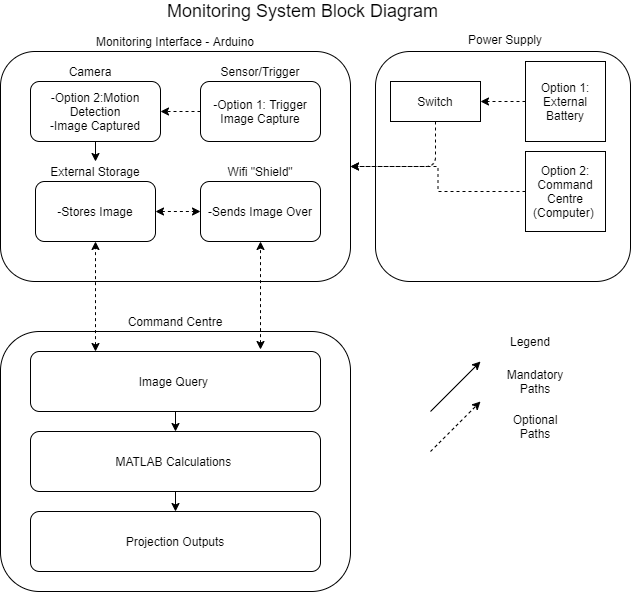

The diagram above was exported from draw.io. Its source (the exported page's mxGraphModel, read from the mxfile embedded in the PNG):
<mxGraphModel dx="1038" dy="548" grid="1" gridSize="10" guides="1" tooltips="1" connect="1" arrows="1" fold="1" page="1" pageScale="1" pageWidth="850" pageHeight="1100" math="0" shadow="0">
  <root>
    <mxCell id="0" />
    <mxCell id="1" parent="0" />
    <mxCell id="YJmGhDP3MeVRQjCrq86r-30" value="" style="rounded=1;whiteSpace=wrap;html=1;fillColor=#ffffff;" parent="1" vertex="1">
      <mxGeometry x="515" y="90" width="255" height="230" as="geometry" />
    </mxCell>
    <mxCell id="YJmGhDP3MeVRQjCrq86r-3" value="" style="rounded=1;whiteSpace=wrap;html=1;" parent="1" vertex="1">
      <mxGeometry x="140" y="90" width="350" height="230" as="geometry" />
    </mxCell>
    <mxCell id="YJmGhDP3MeVRQjCrq86r-1" value="-Option 2:Motion Detection&lt;br&gt;-Image Captured" style="rounded=1;whiteSpace=wrap;html=1;" parent="1" vertex="1">
      <mxGeometry x="170" y="120" width="130" height="60" as="geometry" />
    </mxCell>
    <mxCell id="YJmGhDP3MeVRQjCrq86r-2" value="-Stores Image" style="rounded=1;whiteSpace=wrap;html=1;" parent="1" vertex="1">
      <mxGeometry x="175" y="220" width="120" height="60" as="geometry" />
    </mxCell>
    <mxCell id="YJmGhDP3MeVRQjCrq86r-4" value="-Sends Image Over" style="rounded=1;whiteSpace=wrap;html=1;" parent="1" vertex="1">
      <mxGeometry x="340" y="220" width="120" height="60" as="geometry" />
    </mxCell>
    <mxCell id="YJmGhDP3MeVRQjCrq86r-5" value="Camera" style="text;html=1;strokeColor=none;fillColor=none;align=center;verticalAlign=middle;whiteSpace=wrap;rounded=0;" parent="1" vertex="1">
      <mxGeometry x="210" y="100" width="40" height="20" as="geometry" />
    </mxCell>
    <mxCell id="YJmGhDP3MeVRQjCrq86r-6" value="Wifi &quot;Shield&quot;" style="text;html=1;strokeColor=none;fillColor=none;align=center;verticalAlign=middle;whiteSpace=wrap;rounded=0;" parent="1" vertex="1">
      <mxGeometry x="340" y="200" width="120" height="20" as="geometry" />
    </mxCell>
    <mxCell id="YJmGhDP3MeVRQjCrq86r-7" value="External Storage" style="text;html=1;align=center;verticalAlign=middle;whiteSpace=wrap;rounded=0;" parent="1" vertex="1">
      <mxGeometry x="180" y="200" width="110" height="20" as="geometry" />
    </mxCell>
    <mxCell id="YJmGhDP3MeVRQjCrq86r-9" value="" style="endArrow=classic;html=1;exitX=0.5;exitY=1;exitDx=0;exitDy=0;entryX=0.5;entryY=0;entryDx=0;entryDy=0;" parent="1" source="YJmGhDP3MeVRQjCrq86r-1" target="YJmGhDP3MeVRQjCrq86r-7" edge="1">
      <mxGeometry width="50" height="50" relative="1" as="geometry">
        <mxPoint x="400" y="400" as="sourcePoint" />
        <mxPoint x="450" y="350" as="targetPoint" />
      </mxGeometry>
    </mxCell>
    <mxCell id="YJmGhDP3MeVRQjCrq86r-11" value="Monitoring Interface - Arduino" style="text;html=1;strokeColor=none;fillColor=none;align=center;verticalAlign=middle;whiteSpace=wrap;rounded=0;" parent="1" vertex="1">
      <mxGeometry x="140" y="70" width="350" height="20" as="geometry" />
    </mxCell>
    <mxCell id="YJmGhDP3MeVRQjCrq86r-12" value="" style="rounded=1;whiteSpace=wrap;html=1;fillColor=#ffffff;" parent="1" vertex="1">
      <mxGeometry x="140" y="370" width="350" height="260" as="geometry" />
    </mxCell>
    <mxCell id="YJmGhDP3MeVRQjCrq86r-13" value="Command Centre" style="text;html=1;strokeColor=none;fillColor=none;align=center;verticalAlign=middle;whiteSpace=wrap;rounded=0;" parent="1" vertex="1">
      <mxGeometry x="140" y="350" width="350" height="20" as="geometry" />
    </mxCell>
    <mxCell id="YJmGhDP3MeVRQjCrq86r-16" value="Image Query&amp;nbsp;" style="rounded=1;whiteSpace=wrap;html=1;" parent="1" vertex="1">
      <mxGeometry x="170" y="390" width="290" height="60" as="geometry" />
    </mxCell>
    <mxCell id="YJmGhDP3MeVRQjCrq86r-17" value="-Option 1: Trigger Image Capture" style="rounded=1;whiteSpace=wrap;html=1;fillColor=#ffffff;" parent="1" vertex="1">
      <mxGeometry x="340" y="120" width="120" height="60" as="geometry" />
    </mxCell>
    <mxCell id="YJmGhDP3MeVRQjCrq86r-18" value="Sensor/Trigger" style="text;html=1;strokeColor=none;fillColor=none;align=center;verticalAlign=middle;whiteSpace=wrap;rounded=0;" parent="1" vertex="1">
      <mxGeometry x="340" y="100" width="120" height="20" as="geometry" />
    </mxCell>
    <mxCell id="YJmGhDP3MeVRQjCrq86r-20" value="" style="endArrow=classic;html=1;exitX=0;exitY=0.5;exitDx=0;exitDy=0;entryX=1;entryY=0.5;entryDx=0;entryDy=0;dashed=1;" parent="1" source="YJmGhDP3MeVRQjCrq86r-17" target="YJmGhDP3MeVRQjCrq86r-1" edge="1">
      <mxGeometry width="50" height="50" relative="1" as="geometry">
        <mxPoint x="400" y="390" as="sourcePoint" />
        <mxPoint x="450" y="340" as="targetPoint" />
      </mxGeometry>
    </mxCell>
    <mxCell id="YJmGhDP3MeVRQjCrq86r-21" value="Option 1: External Battery" style="whiteSpace=wrap;html=1;aspect=fixed;fillColor=#ffffff;" parent="1" vertex="1">
      <mxGeometry x="665" y="100" width="80" height="80" as="geometry" />
    </mxCell>
    <mxCell id="YJmGhDP3MeVRQjCrq86r-22" value="Power Supply" style="text;html=1;strokeColor=none;fillColor=none;align=center;verticalAlign=middle;whiteSpace=wrap;rounded=0;" parent="1" vertex="1">
      <mxGeometry x="520" y="68" width="250" height="20" as="geometry" />
    </mxCell>
    <mxCell id="YJmGhDP3MeVRQjCrq86r-29" style="edgeStyle=orthogonalEdgeStyle;rounded=0;orthogonalLoop=1;jettySize=auto;html=1;exitX=0;exitY=0.5;exitDx=0;exitDy=0;entryX=1;entryY=0.5;entryDx=0;entryDy=0;dashed=1;" parent="1" source="YJmGhDP3MeVRQjCrq86r-23" target="YJmGhDP3MeVRQjCrq86r-3" edge="1">
      <mxGeometry relative="1" as="geometry" />
    </mxCell>
    <mxCell id="YJmGhDP3MeVRQjCrq86r-23" value="Option 2: Command Centre (Computer)&amp;nbsp;" style="whiteSpace=wrap;html=1;aspect=fixed;fillColor=#ffffff;" parent="1" vertex="1">
      <mxGeometry x="665" y="190" width="80" height="80" as="geometry" />
    </mxCell>
    <mxCell id="YJmGhDP3MeVRQjCrq86r-24" value="Switch" style="rounded=0;whiteSpace=wrap;html=1;fillColor=#ffffff;" parent="1" vertex="1">
      <mxGeometry x="530" y="120" width="90" height="40" as="geometry" />
    </mxCell>
    <mxCell id="YJmGhDP3MeVRQjCrq86r-25" value="" style="endArrow=classic;html=1;dashed=1;exitX=0;exitY=0.5;exitDx=0;exitDy=0;entryX=1;entryY=0.5;entryDx=0;entryDy=0;" parent="1" source="YJmGhDP3MeVRQjCrq86r-21" target="YJmGhDP3MeVRQjCrq86r-24" edge="1">
      <mxGeometry width="50" height="50" relative="1" as="geometry">
        <mxPoint x="400" y="370" as="sourcePoint" />
        <mxPoint x="450" y="320" as="targetPoint" />
      </mxGeometry>
    </mxCell>
    <mxCell id="YJmGhDP3MeVRQjCrq86r-28" value="" style="endArrow=classic;html=1;dashed=1;exitX=0.5;exitY=1;exitDx=0;exitDy=0;entryX=1;entryY=0.5;entryDx=0;entryDy=0;" parent="1" source="YJmGhDP3MeVRQjCrq86r-24" target="YJmGhDP3MeVRQjCrq86r-3" edge="1">
      <mxGeometry width="50" height="50" relative="1" as="geometry">
        <mxPoint x="400" y="350" as="sourcePoint" />
        <mxPoint x="450" y="300" as="targetPoint" />
        <Array as="points">
          <mxPoint x="575" y="205" />
        </Array>
      </mxGeometry>
    </mxCell>
    <mxCell id="YJmGhDP3MeVRQjCrq86r-31" value="" style="endArrow=classic;startArrow=classic;html=1;dashed=1;entryX=0.5;entryY=1;entryDx=0;entryDy=0;" parent="1" target="YJmGhDP3MeVRQjCrq86r-4" edge="1">
      <mxGeometry width="50" height="50" relative="1" as="geometry">
        <mxPoint x="400" y="388" as="sourcePoint" />
        <mxPoint x="640" y="370" as="targetPoint" />
      </mxGeometry>
    </mxCell>
    <mxCell id="YJmGhDP3MeVRQjCrq86r-33" value="" style="endArrow=classic;startArrow=classic;html=1;entryX=0.5;entryY=1;entryDx=0;entryDy=0;dashed=1;" parent="1" target="YJmGhDP3MeVRQjCrq86r-2" edge="1">
      <mxGeometry width="50" height="50" relative="1" as="geometry">
        <mxPoint x="235" y="390" as="sourcePoint" />
        <mxPoint x="450" y="300" as="targetPoint" />
      </mxGeometry>
    </mxCell>
    <mxCell id="YJmGhDP3MeVRQjCrq86r-34" value="MATLAB Calculations&amp;nbsp;" style="rounded=1;whiteSpace=wrap;html=1;fillColor=#ffffff;" parent="1" vertex="1">
      <mxGeometry x="170" y="470" width="290" height="60" as="geometry" />
    </mxCell>
    <mxCell id="YJmGhDP3MeVRQjCrq86r-35" value="" style="endArrow=classic;html=1;exitX=0.5;exitY=1;exitDx=0;exitDy=0;entryX=0.5;entryY=0;entryDx=0;entryDy=0;" parent="1" source="YJmGhDP3MeVRQjCrq86r-16" target="YJmGhDP3MeVRQjCrq86r-34" edge="1">
      <mxGeometry width="50" height="50" relative="1" as="geometry">
        <mxPoint x="400" y="350" as="sourcePoint" />
        <mxPoint x="450" y="300" as="targetPoint" />
      </mxGeometry>
    </mxCell>
    <mxCell id="YJmGhDP3MeVRQjCrq86r-37" value="Projection Outputs" style="rounded=1;whiteSpace=wrap;html=1;fillColor=#ffffff;" parent="1" vertex="1">
      <mxGeometry x="170" y="550" width="290" height="60" as="geometry" />
    </mxCell>
    <mxCell id="YJmGhDP3MeVRQjCrq86r-38" value="" style="endArrow=classic;html=1;exitX=0.5;exitY=1;exitDx=0;exitDy=0;entryX=0.5;entryY=0;entryDx=0;entryDy=0;" parent="1" source="YJmGhDP3MeVRQjCrq86r-34" target="YJmGhDP3MeVRQjCrq86r-37" edge="1">
      <mxGeometry width="50" height="50" relative="1" as="geometry">
        <mxPoint x="400" y="550" as="sourcePoint" />
        <mxPoint x="450" y="500" as="targetPoint" />
      </mxGeometry>
    </mxCell>
    <mxCell id="YJmGhDP3MeVRQjCrq86r-39" value="&lt;font style=&quot;font-size: 18px&quot;&gt;Monitoring System Block Diagram&amp;nbsp;&lt;/font&gt;" style="text;html=1;strokeColor=none;fillColor=none;align=center;verticalAlign=middle;whiteSpace=wrap;rounded=0;" parent="1" vertex="1">
      <mxGeometry x="140" y="40" width="610" height="20" as="geometry" />
    </mxCell>
    <mxCell id="1UrbZ30fYTcvh1Vgga7R-1" value="" style="endArrow=classic;html=1;" edge="1" parent="1">
      <mxGeometry width="50" height="50" relative="1" as="geometry">
        <mxPoint x="570" y="450" as="sourcePoint" />
        <mxPoint x="620" y="400" as="targetPoint" />
      </mxGeometry>
    </mxCell>
    <mxCell id="1UrbZ30fYTcvh1Vgga7R-2" value="" style="endArrow=classic;html=1;dashed=1;" edge="1" parent="1">
      <mxGeometry width="50" height="50" relative="1" as="geometry">
        <mxPoint x="570" y="490" as="sourcePoint" />
        <mxPoint x="620" y="440" as="targetPoint" />
      </mxGeometry>
    </mxCell>
    <mxCell id="1UrbZ30fYTcvh1Vgga7R-4" value="Legend" style="text;html=1;strokeColor=none;fillColor=none;align=center;verticalAlign=middle;whiteSpace=wrap;rounded=0;" vertex="1" parent="1">
      <mxGeometry x="610" y="370" width="120" height="20" as="geometry" />
    </mxCell>
    <mxCell id="1UrbZ30fYTcvh1Vgga7R-5" value="" style="endArrow=classic;startArrow=classic;html=1;dashed=1;exitX=1;exitY=0.5;exitDx=0;exitDy=0;entryX=0;entryY=0.5;entryDx=0;entryDy=0;" edge="1" parent="1" source="YJmGhDP3MeVRQjCrq86r-2" target="YJmGhDP3MeVRQjCrq86r-4">
      <mxGeometry width="50" height="50" relative="1" as="geometry">
        <mxPoint x="400" y="410" as="sourcePoint" />
        <mxPoint x="450" y="360" as="targetPoint" />
      </mxGeometry>
    </mxCell>
    <mxCell id="1UrbZ30fYTcvh1Vgga7R-6" value="Mandatory Paths" style="text;html=1;strokeColor=none;fillColor=none;align=center;verticalAlign=middle;whiteSpace=wrap;rounded=0;" vertex="1" parent="1">
      <mxGeometry x="630" y="410" width="90" height="20" as="geometry" />
    </mxCell>
    <mxCell id="1UrbZ30fYTcvh1Vgga7R-7" value="Optional Paths" style="text;html=1;strokeColor=none;fillColor=none;align=center;verticalAlign=middle;whiteSpace=wrap;rounded=0;" vertex="1" parent="1">
      <mxGeometry x="645" y="450" width="60" height="30" as="geometry" />
    </mxCell>
  </root>
</mxGraphModel>